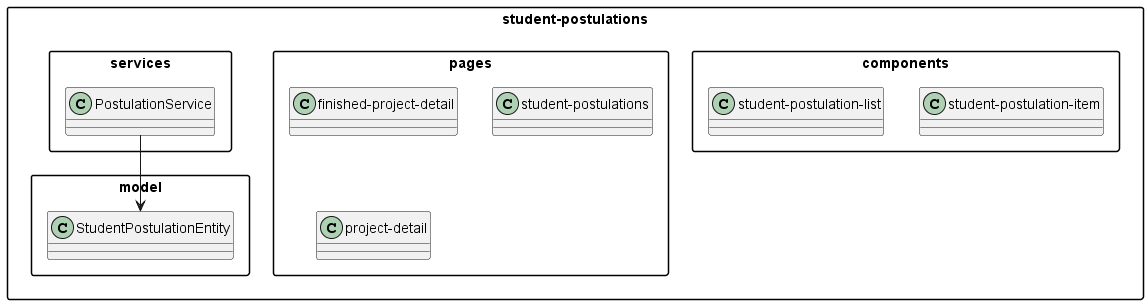

The diagram above was rendered by PlantUML. Its source (embedded in the PNG):
@startuml UniTalentsUML-FrontEnd-student-postulations
skinparam componentStyle rectangle
skinparam packageStyle rectangle
skinparam classAttributeIconSize 0

package "student-postulations" {
    package "components" {
        class "student-postulation-item"
        class "student-postulation-list"
    }
    package "model" {
        class StudentPostulationEntity
    }
    package "pages" {
        class "finished-project-detail"
        class "student-postulations"
        class "project-detail"
    }
    package "services" {
        class PostulationService
    }

    PostulationService --> StudentPostulationEntity
}
@enduml